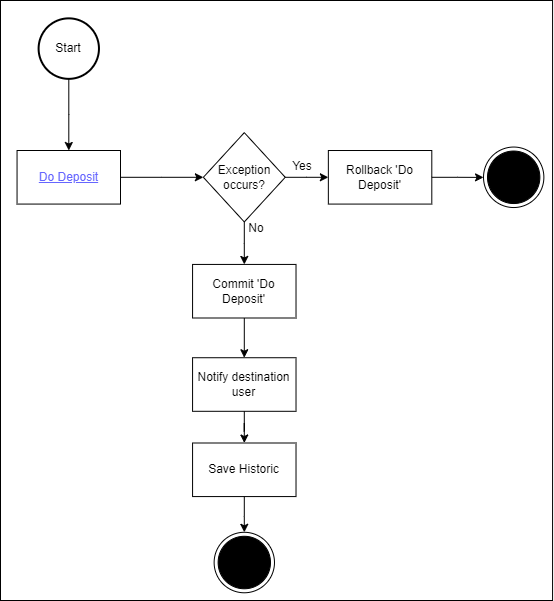

The diagram above was exported from draw.io. Its source (the exported page's mxGraphModel, read from the mxfile embedded in the PNG):
<mxGraphModel dx="1038" dy="489" grid="1" gridSize="10" guides="1" tooltips="1" connect="1" arrows="1" fold="1" page="1" pageScale="1" pageWidth="827" pageHeight="1169" math="0" shadow="0">
  <root>
    <mxCell id="_KIm5QAXPa6EHVbv9Dry-0" />
    <mxCell id="_KIm5QAXPa6EHVbv9Dry-1" parent="_KIm5QAXPa6EHVbv9Dry-0" />
    <mxCell id="I9jrSEIx0RSCO3_1eISY-1" value="" style="group" parent="_KIm5QAXPa6EHVbv9Dry-1" vertex="1" connectable="0">
      <mxGeometry x="137" y="40" width="552.07" height="600" as="geometry" />
    </mxCell>
    <mxCell id="I9jrSEIx0RSCO3_1eISY-0" value="" style="rounded=0;whiteSpace=wrap;html=1;" parent="I9jrSEIx0RSCO3_1eISY-1" vertex="1">
      <mxGeometry width="552.07" height="600" as="geometry" />
    </mxCell>
    <mxCell id="FRjAJOuSh6GuF2LPfD9h-3" value="Start" style="strokeWidth=2;html=1;shape=mxgraph.flowchart.start_2;whiteSpace=wrap;" parent="I9jrSEIx0RSCO3_1eISY-1" vertex="1">
      <mxGeometry x="38.104482758620684" y="17.854838709677423" width="60.34482758620689" height="60.48387096774194" as="geometry" />
    </mxCell>
    <UserObject label="Do Deposit" link="data:page/id,-UQjjkwBWdRvid_peuTk" id="FRjAJOuSh6GuF2LPfD9h-5">
      <mxCell style="rounded=0;whiteSpace=wrap;html=1;align=center;verticalAlign=middle;fontStyle=4;fontColor=#6666FF;" parent="I9jrSEIx0RSCO3_1eISY-1" vertex="1">
        <mxGeometry x="16.55344827586203" y="150.0025" width="103.44827586206895" height="53.57142857142858" as="geometry" />
      </mxCell>
    </UserObject>
    <mxCell id="FRjAJOuSh6GuF2LPfD9h-27" value="" style="edgeStyle=orthogonalEdgeStyle;rounded=0;orthogonalLoop=1;jettySize=auto;html=1;" parent="I9jrSEIx0RSCO3_1eISY-1" source="FRjAJOuSh6GuF2LPfD9h-3" target="FRjAJOuSh6GuF2LPfD9h-5" edge="1">
      <mxGeometry relative="1" as="geometry" />
    </mxCell>
    <mxCell id="FRjAJOuSh6GuF2LPfD9h-11" value="Exception occurs?" style="rhombus;whiteSpace=wrap;html=1;align=center;verticalAlign=middle;" parent="I9jrSEIx0RSCO3_1eISY-1" vertex="1">
      <mxGeometry x="202.84931034482753" y="132.14857142857144" width="81.89655172413792" height="89.28571428571429" as="geometry" />
    </mxCell>
    <mxCell id="FRjAJOuSh6GuF2LPfD9h-28" style="edgeStyle=orthogonalEdgeStyle;rounded=0;orthogonalLoop=1;jettySize=auto;html=1;" parent="I9jrSEIx0RSCO3_1eISY-1" source="FRjAJOuSh6GuF2LPfD9h-5" target="FRjAJOuSh6GuF2LPfD9h-11" edge="1">
      <mxGeometry relative="1" as="geometry" />
    </mxCell>
    <mxCell id="FRjAJOuSh6GuF2LPfD9h-13" value="Rollback 'Do Deposit'" style="rounded=0;whiteSpace=wrap;html=1;fontColor=#000000;align=center;verticalAlign=middle;" parent="I9jrSEIx0RSCO3_1eISY-1" vertex="1">
      <mxGeometry x="327.84931034482753" y="150.00571428571428" width="103.44827586206895" height="53.57142857142858" as="geometry" />
    </mxCell>
    <mxCell id="FRjAJOuSh6GuF2LPfD9h-14" value="" style="edgeStyle=orthogonalEdgeStyle;rounded=0;orthogonalLoop=1;jettySize=auto;html=1;fontColor=#000000;" parent="I9jrSEIx0RSCO3_1eISY-1" source="FRjAJOuSh6GuF2LPfD9h-11" target="FRjAJOuSh6GuF2LPfD9h-13" edge="1">
      <mxGeometry x="-137.66793103448276" y="-100.12642857142859" as="geometry" />
    </mxCell>
    <mxCell id="FRjAJOuSh6GuF2LPfD9h-15" value="Commit 'Do Deposit'" style="rounded=0;whiteSpace=wrap;html=1;fontColor=#000000;align=center;verticalAlign=middle;" parent="I9jrSEIx0RSCO3_1eISY-1" vertex="1">
      <mxGeometry x="192.07344827586203" y="263.9271428571429" width="103.44827586206895" height="53.57142857142858" as="geometry" />
    </mxCell>
    <mxCell id="FRjAJOuSh6GuF2LPfD9h-16" value="" style="edgeStyle=orthogonalEdgeStyle;rounded=0;orthogonalLoop=1;jettySize=auto;html=1;fontColor=#000000;" parent="I9jrSEIx0RSCO3_1eISY-1" source="FRjAJOuSh6GuF2LPfD9h-11" target="FRjAJOuSh6GuF2LPfD9h-15" edge="1">
      <mxGeometry x="-137.66793103448276" y="-100.12642857142859" as="geometry" />
    </mxCell>
    <mxCell id="FRjAJOuSh6GuF2LPfD9h-17" value="Notify destination user" style="rounded=0;whiteSpace=wrap;html=1;fontColor=#000000;align=center;verticalAlign=middle;" parent="I9jrSEIx0RSCO3_1eISY-1" vertex="1">
      <mxGeometry x="192.07344827586203" y="357.2307142857143" width="103.44827586206895" height="53.57142857142858" as="geometry" />
    </mxCell>
    <mxCell id="FRjAJOuSh6GuF2LPfD9h-18" value="" style="edgeStyle=orthogonalEdgeStyle;rounded=0;orthogonalLoop=1;jettySize=auto;html=1;fontColor=#000000;" parent="I9jrSEIx0RSCO3_1eISY-1" source="FRjAJOuSh6GuF2LPfD9h-15" target="FRjAJOuSh6GuF2LPfD9h-17" edge="1">
      <mxGeometry x="-163.53" y="-128.93" as="geometry" />
    </mxCell>
    <mxCell id="FRjAJOuSh6GuF2LPfD9h-19" value="Save Historic" style="rounded=0;whiteSpace=wrap;html=1;fontColor=#000000;align=center;verticalAlign=middle;" parent="I9jrSEIx0RSCO3_1eISY-1" vertex="1">
      <mxGeometry x="192.07344827586203" y="442.49857142857144" width="103.44827586206895" height="53.57142857142858" as="geometry" />
    </mxCell>
    <mxCell id="FRjAJOuSh6GuF2LPfD9h-20" value="" style="edgeStyle=orthogonalEdgeStyle;rounded=0;orthogonalLoop=1;jettySize=auto;html=1;fontColor=#000000;" parent="I9jrSEIx0RSCO3_1eISY-1" source="FRjAJOuSh6GuF2LPfD9h-17" target="FRjAJOuSh6GuF2LPfD9h-19" edge="1">
      <mxGeometry x="-163.53" y="-128.93" as="geometry" />
    </mxCell>
    <mxCell id="FRjAJOuSh6GuF2LPfD9h-21" value="" style="ellipse;html=1;shape=endState;fillColor=#000000;" parent="I9jrSEIx0RSCO3_1eISY-1" vertex="1">
      <mxGeometry x="483.021724137931" y="146.55035714285717" width="60.34482758620689" height="60.48387096774194" as="geometry" />
    </mxCell>
    <mxCell id="FRjAJOuSh6GuF2LPfD9h-22" value="" style="edgeStyle=orthogonalEdgeStyle;rounded=0;orthogonalLoop=1;jettySize=auto;html=1;fontColor=#000000;" parent="I9jrSEIx0RSCO3_1eISY-1" source="FRjAJOuSh6GuF2LPfD9h-13" target="FRjAJOuSh6GuF2LPfD9h-21" edge="1">
      <mxGeometry x="-163.53" y="-128.93" as="geometry" />
    </mxCell>
    <mxCell id="FRjAJOuSh6GuF2LPfD9h-23" value="" style="ellipse;html=1;shape=endState;fillColor=#000000;" parent="I9jrSEIx0RSCO3_1eISY-1" vertex="1">
      <mxGeometry x="213.6251724137931" y="531.7842857142857" width="60.34482758620689" height="60.48387096774194" as="geometry" />
    </mxCell>
    <mxCell id="FRjAJOuSh6GuF2LPfD9h-24" value="Yes" style="text;html=1;strokeColor=none;fillColor=none;align=center;verticalAlign=middle;whiteSpace=wrap;rounded=0;fontColor=#000000;" parent="I9jrSEIx0RSCO3_1eISY-1" vertex="1">
      <mxGeometry x="284.74586206896544" y="156.78428571428572" width="34.48275862068965" height="17.857142857142858" as="geometry" />
    </mxCell>
    <mxCell id="FRjAJOuSh6GuF2LPfD9h-25" value="No" style="text;html=1;strokeColor=none;fillColor=none;align=center;verticalAlign=middle;whiteSpace=wrap;rounded=0;fontColor=#000000;" parent="I9jrSEIx0RSCO3_1eISY-1" vertex="1">
      <mxGeometry x="239.48724137931032" y="219.28428571428572" width="34.48275862068965" height="17.857142857142858" as="geometry" />
    </mxCell>
    <mxCell id="FRjAJOuSh6GuF2LPfD9h-26" value="" style="edgeStyle=orthogonalEdgeStyle;rounded=0;orthogonalLoop=1;jettySize=auto;html=1;fontColor=#000000;" parent="I9jrSEIx0RSCO3_1eISY-1" source="FRjAJOuSh6GuF2LPfD9h-19" target="FRjAJOuSh6GuF2LPfD9h-23" edge="1">
      <mxGeometry x="-163.53" y="-128.93" as="geometry" />
    </mxCell>
  </root>
</mxGraphModel>